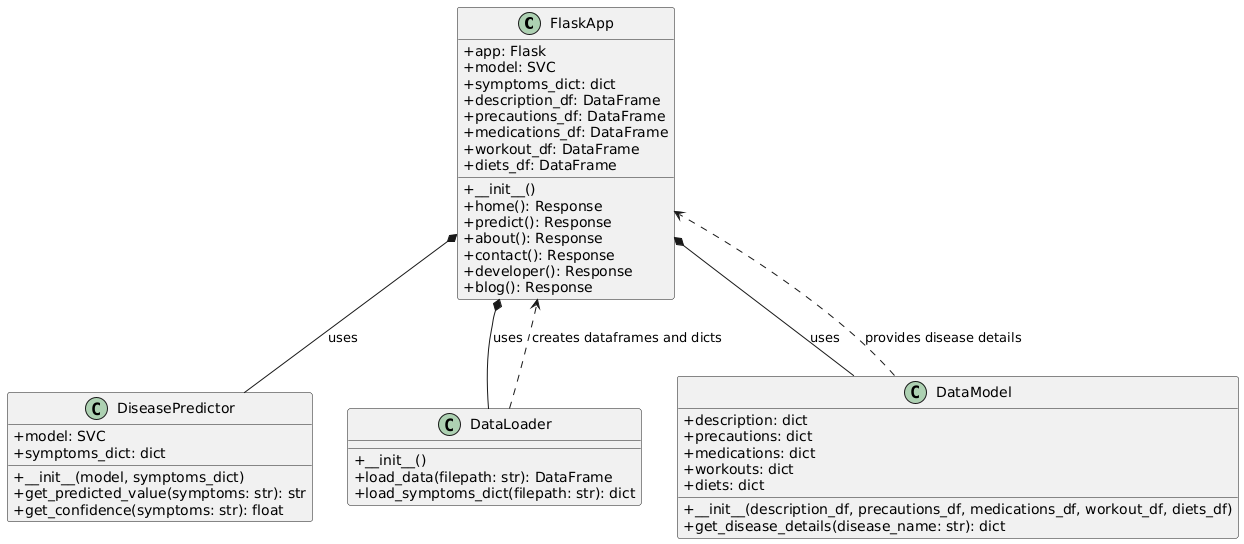

The diagram above was rendered by PlantUML. Its source (embedded in the PNG):
@startuml
skinparam classAttributeIconSize 0

class FlaskApp {
  +app: Flask
  +model: SVC
  +symptoms_dict: dict
  +description_df: DataFrame
  +precautions_df: DataFrame
  +medications_df: DataFrame
  +workout_df: DataFrame
  +diets_df: DataFrame
  +__init__()
  +home(): Response
  +predict(): Response
  +about(): Response
  +contact(): Response
  +developer(): Response
  +blog(): Response
}

class DiseasePredictor {
  +model: SVC
  +symptoms_dict: dict
  +__init__(model, symptoms_dict)
  +get_predicted_value(symptoms: str): str
  +get_confidence(symptoms: str): float
}

class DataLoader {
  +__init__()
  +load_data(filepath: str): DataFrame
  +load_symptoms_dict(filepath: str): dict
}

class DataModel {
  +description: dict
  +precautions: dict
  +medications: dict
  +workouts: dict
  +diets: dict
  +__init__(description_df, precautions_df, medications_df, workout_df, diets_df)
  +get_disease_details(disease_name: str): dict
}

FlaskApp *-- DiseasePredictor : uses
FlaskApp *-- DataLoader : uses
FlaskApp *-- DataModel : uses

DataLoader ..> FlaskApp : creates dataframes and dicts
DataModel ..> FlaskApp : provides disease details
@enduml